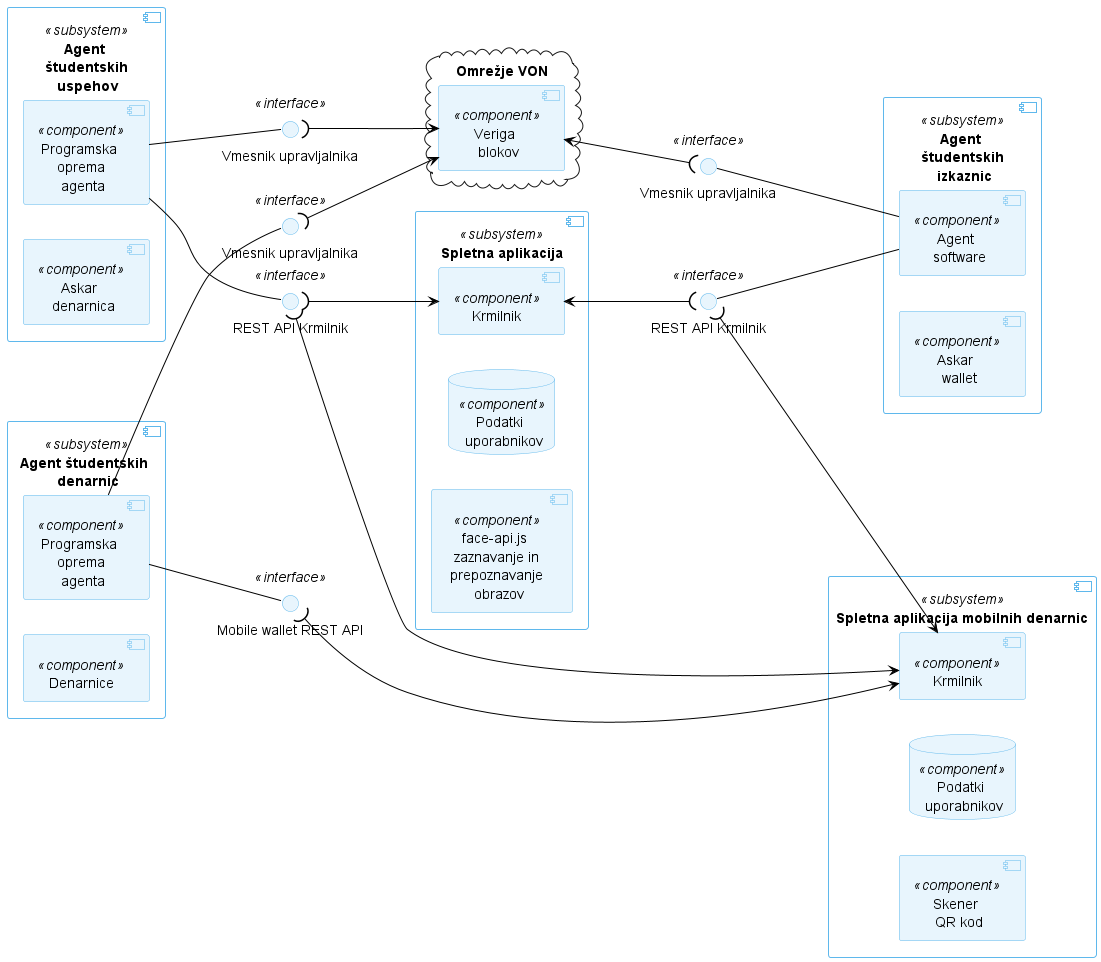

The diagram above was rendered by PlantUML. Its source (embedded in the PNG):
@startuml
skinparam backgroundcolor transparent
skinparam defaultTextAlignment center
skinparam ArrowColor black
skinparam component {
  backgroundcolor #e8f5fd
  backgroundcolor<<subsystem>> white
  bordercolor #5FB8EC
}
skinparam database {
  backgroundcolor #e8f5fd
  backgroundcolor<<subsystem>> white
  bordercolor #5FB8EC
}
skinparam interface {
  backgroundcolor #e8f5fd
  bordercolor #5FB8EC
}

left to right direction

interface "REST API Krmilnik" as ControllerRESTAPI <<interface>>
interface "Vmesnik upravljalnika" as HandlerInterface <<interface>>

component "Agent \n študentskih \n uspehov" as Acapy <<subsystem>> {
    component "Programska \n oprema \n agenta" as AgentSoftware <<component>>
    component "Askar \n denarnica" as AskarWallet <<component>>
}

AgentSoftware -- ControllerRESTAPI

AgentSoftware -- HandlerInterface


cloud "Omrežje VON" as TheInternet {
    component "Veriga \n blokov" as DL <<component>>
}

HandlerInterface )--> DL

component "Spletna aplikacija" as WebApp <<subsystem>> {
    component "Krmilnik" as Controller <<component>>
    database "Podatki \n uporabnikov" as UserInformation <<component>>
    component "face-api.js \n zaznavanje in \n prepoznavanje \n obrazov" as ImageChecker <<component>>
}

interface "Mobile wallet REST API" as ControllerRESTAPIMobileWallet <<interface>>

component "Spletna aplikacija mobilnih denarnic" as MobileWalletWebApp <<subsystem>> {
    component "Krmilnik" as ControllerMobileWallet <<component>>
    database "Podatki \n uporabnikov" as UserInformationMobileWallet <<component>>
    component "Skener \n QR kod" as QRCodeScannerMobileWallet <<component>>
}



ControllerRESTAPI )--> Controller
ControllerRESTAPI )-right-> ControllerMobileWallet


'TODO
interface "Vmesnik upravljalnika" as WalletInterface <<interface>>

component "Agent študentskih \n denarnic" as MobileAgent <<subsystem>> {
    component "Programska \n oprema \n agenta" as AgentSoftwareMobileWallet <<component>>
    component "Denarnice" as MobileWallet <<component>>
}

ControllerRESTAPIMobileWallet )--> ControllerMobileWallet
AgentSoftwareMobileWallet -- ControllerRESTAPIMobileWallet
AgentSoftwareMobileWallet -- WalletInterface
WalletInterface )--> DL



'Verifier

interface "REST API Krmilnik" as ControllerRESTAPIVerifier <<interface>>
interface "Vmesnik upravljalnika" as HandlerInterfaceVerifier <<interface>>

component "Agent \n študentskih \n izkaznic" as VerifierAcapy <<subsystem>> {
    component "Agent \n software" as AgentSoftwareVerifier <<component>>
    component "Askar \n wallet" as AskarWalletVerifier <<component>>
}

AgentSoftwareVerifier -up- ControllerRESTAPIVerifier
AgentSoftwareVerifier -up- HandlerInterfaceVerifier

ControllerRESTAPIVerifier )-up-> Controller


ControllerRESTAPIVerifier )-down-> ControllerMobileWallet


HandlerInterfaceVerifier )-up-> DL


@enduml